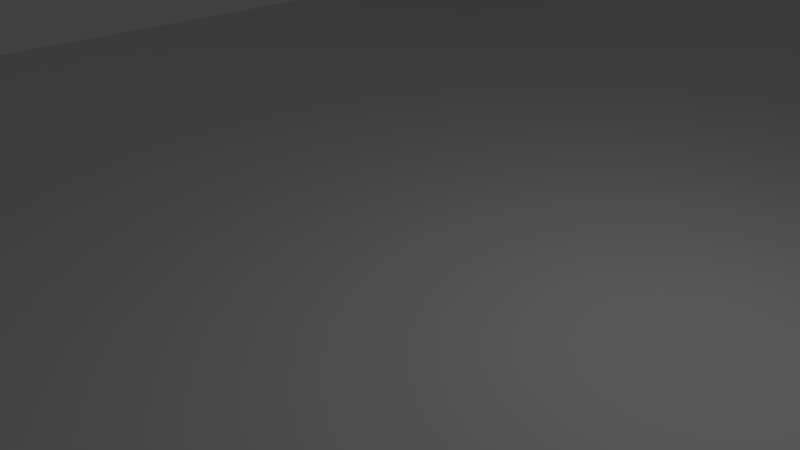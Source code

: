# Source: Sous-sol.blend  (saved by Blender 2.79.0; exported with 4.5.12 LTS)
import bpy
from mathutils import Matrix  # noqa: F401  (used for matrix-valued properties, if any)

bpy.ops.wm.read_factory_settings(use_empty=True)
scene = bpy.context.scene
scene.name = 'Scene'

# ---- collections
col_collection_1 = bpy.data.collections.new('Collection 1'); scene.collection.children.link(col_collection_1)
col_collection_2 = bpy.data.collections.new('Collection 2'); scene.collection.children.link(col_collection_2)
col_collection_3 = bpy.data.collections.new('Collection 3'); scene.collection.children.link(col_collection_3)

# ---- materials (node trees are filled in below, after node groups)
mat_material_001 = bpy.data.materials.new('Material.001')
mat_material_001.alpha_threshold = 0.0
mat_material_001.use_transparent_shadow = False
mat_material_001.diffuse_color = (0.8, 0.678, 0.01439, 1.0)
mat_material_001.roughness = 0.5
mat_material_002 = bpy.data.materials.new('Material.002')
mat_material_002.alpha_threshold = 0.0
mat_material_002.use_transparent_shadow = False
mat_material_002.diffuse_color = (0.1516, 0.1679, 0.1446, 1.0)
mat_material_002.roughness = 0.5

# ---- material node trees

# ---- world
world_world = bpy.data.worlds.new('World'); scene.world = world_world
world_world.color = (0.05088, 0.05088, 0.05088)
world_world.use_sun_shadow = False
world_world.sun_shadow_jitter_overblur = 0.0
world_world.cycles.sampling_method = 'MANUAL'

# ---- cameras
cam_camera = bpy.data.cameras.new('Camera')
cam_camera.clip_end = 100.0
cam_camera.lens = 35.0
cam_camera.sensor_width = 32.0
cam_camera.sensor_height = 18.0
cam_camera.ortho_scale = 7.314
cam_camera.dof.focus_distance = 0.0
cam_camera.dof.aperture_fstop = 128.0

# ---- lights
light_lamp = bpy.data.lights.new('Lamp', 'POINT')
light_lamp.transmission_factor = 0.0
light_lamp.cutoff_distance = 30.0
light_lamp.energy = 100.0
light_lamp.shadow_buffer_clip_start = 1.001
light_lamp.shadow_soft_size = 0.1
light_lamp.shadow_maximum_resolution = 0.006
light_lamp.use_absolute_resolution = True

# ---- meshes
me_plane = bpy.data.meshes.new('Plane')
me_plane.from_pydata([(-12.67, -22.17, 0.0), (12.67, -22.17, 0.0), (-12.67, 22.17, 0.0), (12.67, 22.17, 0.0)], [], [(0, 1, 3, 2)])
me_plane.use_remesh_preserve_volume = False
me_plane.use_remesh_preserve_attributes = False
me_plane.use_mirror_vertex_groups = False
me_plane.update()
me_plane_005 = bpy.data.meshes.new('Plane.005')
me_plane_005.from_pydata([(-1.0, -1.0, -0.1218), (1.0, -1.0, -0.1218), (-1.0, 1.0, -0.1218), (1.0, 1.0, -0.1218), (-1.0, 1.0, -0.2737), (-1.0, -1.0, -0.2737), (1.0, -1.0, -0.2737), (1.0, 1.0, -0.2737), (-0.7238, 0.0334, -0.1094), (-0.7238, -0.03753, -0.1094), (-0.5403, 0.0334, -0.1094), (-0.5403, -0.03753, -0.1094), (-0.5403, 0.0334, -0.1094), (-0.7238, 0.0334, -0.1094), (-0.7238, -0.03753, -0.1094), (-0.5403, -0.03753, -0.1094), (-0.5928, 0.01309, -0.04915), (-0.6713, 0.01309, -0.04915), (-0.6713, -0.01722, -0.04915), (-0.5928, -0.01722, -0.04915), (-0.5415, 0.03295, -0.04915), (-0.7226, 0.03295, -0.04915), (-0.7226, -0.03708, -0.04915), (-0.5415, -0.03708, -0.04915), (-0.5452, 0.03151, -0.04915), (-0.7189, 0.03151, -0.04915), (-0.7189, -0.03564, -0.04915), (-0.5452, -0.03564, -0.04915), (-0.5928, 0.01309, -0.01934), (-0.6713, 0.01309, -0.01934), (-0.6713, -0.01722, -0.01934), (-0.5928, -0.01722, -0.01934), (-0.6023, 0.02588, 0.397), (-0.5452, 0.03151, -0.04915), (-0.7189, 0.03151, -0.04915), (-0.7189, -0.03564, -0.04915), (-0.5452, -0.03564, -0.04915), (-0.5928, 0.01309, -0.04915), (-0.6713, 0.01309, -0.04915), (-0.6713, -0.01722, -0.04915), (-0.5928, -0.01722, -0.04915), (-0.5537, 0.02823, -0.04915), (-0.7104, 0.02823, -0.04915), (-0.7104, -0.03235, -0.04915), (-0.5537, -0.03235, -0.04915), (-0.5844, 0.01638, -0.04915), (-0.6798, 0.01638, -0.04915), (-0.6798, -0.02051, -0.04915), (-0.5844, -0.02051, -0.04915), (-0.584, 0.01651, 0.01889), (-0.6801, 0.01651, 0.01889), (-0.6801, -0.02064, 0.01889), (-0.584, -0.02064, 0.01889), (-0.5752, 0.01993, 0.06114), (-0.6889, 0.01993, 0.06114), (-0.6889, -0.02405, 0.06114), (-0.5752, -0.02405, 0.06114), (-0.5441, 0.03192, 0.1194), (-0.72, 0.03192, 0.1194), (-0.72, -0.03605, 0.1194), (-0.5441, -0.03605, 0.1194), (-0.5558, 0.02742, 0.2988), (-0.7083, 0.02742, 0.2988), (-0.7083, -0.03155, 0.2988), (-0.5558, -0.03155, 0.2988), (-0.5421, -0.03683, 0.157), (-0.5397, -0.03775, 0.1888), (-0.5417, -0.03701, 0.2206), (-0.5424, -0.03673, 0.2524), (-0.7217, -0.03673, 0.2524), (-0.7225, -0.03701, 0.2206), (-0.7244, -0.03775, 0.1888), (-0.722, -0.03683, 0.157), (-0.722, 0.0327, 0.157), (-0.7244, 0.03362, 0.1888), (-0.7225, 0.03289, 0.2206), (-0.7217, 0.0326, 0.2524), (-0.5424, 0.0326, 0.2524), (-0.5417, 0.03289, 0.2206), (-0.5397, 0.03362, 0.1888), (-0.5421, 0.0327, 0.157), (-0.5441, 0.03192, 0.2784), (-0.72, 0.03192, 0.2784), (-0.72, -0.03605, 0.2784), (-0.5441, -0.03605, 0.2784), (-0.5478, 0.0305, 0.2909), (-0.7163, 0.0305, 0.2909), (-0.7163, -0.03463, 0.2909), (-0.5478, -0.03463, 0.2909)], [], [(0, 2, 3, 1), (5, 6, 7, 4), (0, 1, 6, 5), (1, 3, 7, 6), (2, 0, 5, 4), (3, 2, 4, 7), (8, 10, 11, 9), (14, 15, 23, 22), (9, 11, 15, 14), (10, 8, 13, 12), (11, 10, 12, 15), (8, 9, 14, 13), (39, 40, 31, 30), (12, 13, 21, 20), (15, 12, 20, 23), (13, 14, 22, 21), (34, 33, 20, 21), (35, 34, 21, 22), (36, 35, 22, 23), (33, 36, 23, 20), (46, 45, 41, 42), (47, 46, 42, 43), (48, 47, 43, 44), (45, 48, 44, 41), (31, 28, 49, 52), (37, 38, 29, 28), (40, 37, 28, 31), (38, 39, 30, 29), (25, 24, 33, 34), (26, 25, 34, 35), (27, 26, 35, 36), (24, 27, 36, 33), (16, 17, 38, 37), (17, 18, 39, 38), (18, 19, 40, 39), (19, 16, 37, 40), (42, 41, 24, 25), (43, 42, 25, 26), (44, 43, 26, 27), (41, 44, 27, 24), (45, 46, 17, 16), (46, 47, 18, 17), (47, 48, 19, 18), (48, 45, 16, 19), (49, 50, 54, 53), (29, 30, 51, 50), (30, 31, 52, 51), (28, 29, 50, 49), (56, 53, 57, 60), (52, 49, 53, 56), (50, 51, 55, 54), (51, 52, 56, 55), (69, 68, 84, 83), (54, 55, 59, 58), (55, 56, 60, 59), (53, 54, 58, 57), (62, 63, 64, 61), (77, 76, 82, 81), (68, 77, 81, 84), (76, 69, 83, 82), (58, 59, 72, 73), (73, 72, 71, 74), (74, 71, 70, 75), (75, 70, 69, 76), (60, 57, 80, 65), (65, 80, 79, 66), (66, 79, 78, 67), (67, 78, 77, 68), (57, 58, 73, 80), (80, 73, 74, 79), (79, 74, 75, 78), (78, 75, 76, 77), (59, 60, 65, 72), (72, 65, 66, 71), (71, 66, 67, 70), (70, 67, 68, 69), (86, 85, 81, 82), (87, 86, 82, 83), (88, 87, 83, 84), (85, 88, 84, 81), (62, 61, 85, 86), (63, 62, 86, 87), (64, 63, 87, 88), (61, 64, 88, 85)])
me_plane_005.polygons.foreach_set('material_index', [1, 1, 1, 1, 1, 1, 0, 0, 0, 0, 0, 0, 0, 0, 0, 0, 0, 0, 0, 0, 0, 0, 0, 0, 0, 0, 0, 0, 0, 0, 0, 0, 0, 0, 0, 0, 0, 0, 0, 0, 0, 0, 0, 0, 0, 0, 0, 0, 0, 0, 0, 0, 0, 0, 0, 0, 0, 0, 0, 0, 0, 0, 0, 0, 0, 0, 0, 0, 0, 0, 0, 0, 0, 0, 0, 0, 0, 0, 0, 0, 0, 0, 0, 0])
me_plane_005.materials.append(mat_material_001)
me_plane_005.materials.append(mat_material_002)
me_plane_005.use_remesh_preserve_volume = False
me_plane_005.use_remesh_preserve_attributes = False
me_plane_005.use_mirror_vertex_groups = False
me_plane_005.update()
me_plane_002 = bpy.data.meshes.new('Plane.002')
me_plane_002.from_pydata([(-1.0, -1.0, -0.1218), (1.0, -1.0, -0.1218), (-1.0, 1.0, -0.1218), (1.0, 1.0, -0.1218), (-1.0, 1.0, -0.2737), (-1.0, -1.0, -0.2737), (1.0, -1.0, -0.2737), (1.0, 1.0, -0.2737), (-0.7238, 0.0334, -0.1094), (-0.7238, -0.03753, -0.1094), (-0.5403, 0.0334, -0.1094), (-0.5403, -0.03753, -0.1094), (-0.5403, 0.0334, -0.1094), (-0.7238, 0.0334, -0.1094), (-0.7238, -0.03753, -0.1094), (-0.5403, -0.03753, -0.1094), (-0.5928, 0.01309, -0.04915), (-0.6713, 0.01309, -0.04915), (-0.6713, -0.01722, -0.04915), (-0.5928, -0.01722, -0.04915), (-0.5415, 0.03295, -0.04915), (-0.7226, 0.03295, -0.04915), (-0.7226, -0.03708, -0.04915), (-0.5415, -0.03708, -0.04915), (-0.5452, 0.03151, -0.04915), (-0.7189, 0.03151, -0.04915), (-0.7189, -0.03564, -0.04915), (-0.5452, -0.03564, -0.04915), (-0.5928, 0.01309, -0.01934), (-0.6713, 0.01309, -0.01934), (-0.6713, -0.01722, -0.01934), (-0.5928, -0.01722, -0.01934), (-0.6023, 0.02588, 0.397), (-0.5452, 0.03151, -0.04915), (-0.7189, 0.03151, -0.04915), (-0.7189, -0.03564, -0.04915), (-0.5452, -0.03564, -0.04915), (-0.5928, 0.01309, -0.04915), (-0.6713, 0.01309, -0.04915), (-0.6713, -0.01722, -0.04915), (-0.5928, -0.01722, -0.04915), (-0.5537, 0.02823, -0.04915), (-0.7104, 0.02823, -0.04915), (-0.7104, -0.03235, -0.04915), (-0.5537, -0.03235, -0.04915), (-0.5844, 0.01638, -0.04915), (-0.6798, 0.01638, -0.04915), (-0.6798, -0.02051, -0.04915), (-0.5844, -0.02051, -0.04915), (-0.584, 0.01651, 0.01889), (-0.6801, 0.01651, 0.01889), (-0.6801, -0.02064, 0.01889), (-0.584, -0.02064, 0.01889), (-0.5752, 0.01993, 0.06114), (-0.6889, 0.01993, 0.06114), (-0.6889, -0.02405, 0.06114), (-0.5752, -0.02405, 0.06114), (-0.5441, 0.03192, 0.1194), (-0.72, 0.03192, 0.1194), (-0.72, -0.03605, 0.1194), (-0.5441, -0.03605, 0.1194), (-0.5558, 0.02742, 0.2988), (-0.7083, 0.02742, 0.2988), (-0.7083, -0.03155, 0.2988), (-0.5558, -0.03155, 0.2988), (-0.5421, -0.03683, 0.157), (-0.5397, -0.03775, 0.1888), (-0.5417, -0.03701, 0.2206), (-0.5424, -0.03673, 0.2524), (-0.7217, -0.03673, 0.2524), (-0.7225, -0.03701, 0.2206), (-0.7244, -0.03775, 0.1888), (-0.722, -0.03683, 0.157), (-0.722, 0.0327, 0.157), (-0.7244, 0.03362, 0.1888), (-0.7225, 0.03289, 0.2206), (-0.7217, 0.0326, 0.2524), (-0.5424, 0.0326, 0.2524), (-0.5417, 0.03289, 0.2206), (-0.5397, 0.03362, 0.1888), (-0.5421, 0.0327, 0.157), (-0.5441, 0.03192, 0.2784), (-0.72, 0.03192, 0.2784), (-0.72, -0.03605, 0.2784), (-0.5441, -0.03605, 0.2784), (-0.5478, 0.0305, 0.2909), (-0.7163, 0.0305, 0.2909), (-0.7163, -0.03463, 0.2909), (-0.5478, -0.03463, 0.2909)], [], [(0, 2, 3, 1), (5, 6, 7, 4), (0, 1, 6, 5), (1, 3, 7, 6), (2, 0, 5, 4), (3, 2, 4, 7), (8, 10, 11, 9), (14, 15, 23, 22), (9, 11, 15, 14), (10, 8, 13, 12), (11, 10, 12, 15), (8, 9, 14, 13), (39, 40, 31, 30), (12, 13, 21, 20), (15, 12, 20, 23), (13, 14, 22, 21), (34, 33, 20, 21), (35, 34, 21, 22), (36, 35, 22, 23), (33, 36, 23, 20), (46, 45, 41, 42), (47, 46, 42, 43), (48, 47, 43, 44), (45, 48, 44, 41), (31, 28, 49, 52), (37, 38, 29, 28), (40, 37, 28, 31), (38, 39, 30, 29), (25, 24, 33, 34), (26, 25, 34, 35), (27, 26, 35, 36), (24, 27, 36, 33), (16, 17, 38, 37), (17, 18, 39, 38), (18, 19, 40, 39), (19, 16, 37, 40), (42, 41, 24, 25), (43, 42, 25, 26), (44, 43, 26, 27), (41, 44, 27, 24), (45, 46, 17, 16), (46, 47, 18, 17), (47, 48, 19, 18), (48, 45, 16, 19), (49, 50, 54, 53), (29, 30, 51, 50), (30, 31, 52, 51), (28, 29, 50, 49), (56, 53, 57, 60), (52, 49, 53, 56), (50, 51, 55, 54), (51, 52, 56, 55), (69, 68, 84, 83), (54, 55, 59, 58), (55, 56, 60, 59), (53, 54, 58, 57), (62, 63, 64, 61), (77, 76, 82, 81), (68, 77, 81, 84), (76, 69, 83, 82), (58, 59, 72, 73), (73, 72, 71, 74), (74, 71, 70, 75), (75, 70, 69, 76), (60, 57, 80, 65), (65, 80, 79, 66), (66, 79, 78, 67), (67, 78, 77, 68), (57, 58, 73, 80), (80, 73, 74, 79), (79, 74, 75, 78), (78, 75, 76, 77), (59, 60, 65, 72), (72, 65, 66, 71), (71, 66, 67, 70), (70, 67, 68, 69), (86, 85, 81, 82), (87, 86, 82, 83), (88, 87, 83, 84), (85, 88, 84, 81), (62, 61, 85, 86), (63, 62, 86, 87), (64, 63, 87, 88), (61, 64, 88, 85)])
me_plane_002.polygons.foreach_set('material_index', [1, 1, 1, 1, 1, 1, 0, 0, 0, 0, 0, 0, 0, 0, 0, 0, 0, 0, 0, 0, 0, 0, 0, 0, 0, 0, 0, 0, 0, 0, 0, 0, 0, 0, 0, 0, 0, 0, 0, 0, 0, 0, 0, 0, 0, 0, 0, 0, 0, 0, 0, 0, 0, 0, 0, 0, 0, 0, 0, 0, 0, 0, 0, 0, 0, 0, 0, 0, 0, 0, 0, 0, 0, 0, 0, 0, 0, 0, 0, 0, 0, 0, 0, 0])
me_plane_002.materials.append(mat_material_001)
me_plane_002.materials.append(mat_material_002)
me_plane_002.use_remesh_preserve_volume = False
me_plane_002.use_remesh_preserve_attributes = False
me_plane_002.use_mirror_vertex_groups = False
me_plane_002.update()
me_plane_007 = bpy.data.meshes.new('Plane.007')
me_plane_007.from_pydata([(-1.0, -1.0, -0.05278), (1.0, -1.0, -0.05278), (-1.0, 1.0, -0.05278), (-1.0, 1.0, 2.255), (-1.0, -1.0, 2.255), (1.0, -1.0, 2.255), (-1.0, 1.0, 5.152), (-1.0, -1.0, 5.152), (1.0, -1.0, 5.152), (-1.012, -1.009, -0.05053), (-1.012, -1.009, -0.4392), (-1.012, 6.179, -0.05053), (-1.012, 6.179, -0.4392), (6.176, -1.009, -0.05053), (6.176, -1.009, -0.4392), (0.35, 6.179, -0.05053), (0.35, 6.179, -0.4392), (-1.012, 5.289, -0.05053), (-1.012, 3.074, -0.05053), (-1.012, 0.8089, -0.05053), (-1.012, 0.8089, -0.4392), (-1.012, 3.074, -0.4392), (-1.012, 5.289, -0.4392), (5.95, 0.8089, -0.05053), (4.908, 3.074, -0.05053), (2.427, 5.289, -0.05053), (2.427, 5.289, -0.4392), (4.908, 3.074, -0.4392), (5.95, 0.8089, -0.4392)], [], [(2, 0, 1), (3, 5, 8, 6), (2, 1, 5, 3), (1, 0, 4, 5), (0, 2, 3, 4), (6, 8, 7), (5, 4, 7, 8), (4, 3, 6, 7), (17, 22, 12, 11), (11, 12, 16, 15), (23, 28, 14, 13), (13, 14, 10, 9), (19, 23, 13, 9), (28, 20, 10, 14), (16, 12, 22, 26), (26, 22, 21, 27), (27, 21, 20, 28), (11, 15, 25, 17), (17, 25, 24, 18), (18, 24, 23, 19), (15, 16, 26, 25), (25, 26, 27, 24), (24, 27, 28, 23), (9, 10, 20, 19), (19, 20, 21, 18), (18, 21, 22, 17)])
me_plane_007.use_remesh_preserve_volume = False
me_plane_007.use_remesh_preserve_attributes = False
me_plane_007.use_mirror_vertex_groups = False
me_plane_007.update()

# ---- objects
ob_plancher = bpy.data.objects.new('Plancher', me_plane)
ob_lamp = bpy.data.objects.new('Lamp', light_lamp)
ob_camera = bpy.data.objects.new('Camera', cam_camera)
ob_porte1_001 = bpy.data.objects.new('Porte1.001', me_plane_005)
ob_porte1 = bpy.data.objects.new('Porte1', me_plane_002)
ob_foyer = bpy.data.objects.new('foyer', me_plane_007)

# ---- transforms, parenting, visibility, modifiers, constraints
ob_plancher.location = (-0.05066, -0.00205, -0.0006906)
ob_plancher.lineart.crease_threshold = 0.0
ob_lamp.location = (4.076, 1.005, 5.904)
ob_lamp.rotation_euler = (0.6503, 0.05522, 1.866)
ob_lamp.lock_rotations_4d = False
ob_lamp.empty_display_type = 'ARROWS'
ob_lamp.color = (0.0, 0.0, 0.0, 0.0)
ob_lamp.lineart.crease_threshold = 0.0
ob_camera.location = (7.481, -6.508, 5.344)
ob_camera.rotation_euler = (1.109, 0.0, 0.8149)
ob_camera.lock_rotations_4d = False
ob_camera.empty_display_type = 'ARROWS'
ob_camera.color = (0.0, 0.0, 0.0, 0.0)
ob_camera.display_type = 'WIRE'
ob_camera.lineart.crease_threshold = 0.0
ob_porte1_001.location = (-12.65, -12.49, 6.158)
ob_porte1_001.rotation_euler = (1.571, 7.55e-08, 1.571)
ob_porte1_001.scale = (2.416, 6.25, 1.0)
ob_porte1_001.lineart.crease_threshold = 0.0
ob_porte1.location = (-12.66, 13.22, 6.171)
ob_porte1.rotation_euler = (1.571, 7.55e-08, 1.571)
ob_porte1.scale = (2.416, 6.25, 1.0)
ob_porte1.lineart.crease_threshold = 0.0
ob_foyer.location = (11.13, -20.7, 0.6353)
ob_foyer.rotation_euler = (0.0, -0.0, 1.571)
ob_foyer.scale = (1.434, 1.434, 1.434)
ob_foyer.lineart.crease_threshold = 0.0

# ---- collection membership
col_collection_1.objects.link(ob_plancher)
col_collection_1.objects.link(ob_lamp)
col_collection_1.objects.link(ob_camera)
col_collection_2.objects.link(ob_porte1_001)
col_collection_2.objects.link(ob_porte1)
col_collection_3.objects.link(ob_foyer)

# ---- scene / render settings (as saved in the file)
scene.camera = ob_camera
scene.frame_start = 1; scene.frame_end = 250; scene.frame_set(1)
scene.render.engine = 'BLENDER_EEVEE_NEXT'
scene.render.resolution_percentage = 50
scene.render.dither_intensity = 0.0
scene.cycles.use_denoising = False
scene.cycles.samples = 128
scene.cycles.sampling_pattern = 'TABULATED_SOBOL'
scene.cycles.use_adaptive_sampling = False
scene.cycles.use_light_tree = False
scene.cycles.blur_glossy = 0.0
scene.cycles.sample_clamp_indirect = 0.0
scene.view_settings.view_transform = 'Standard'
bpy.context.view_layer.update()
